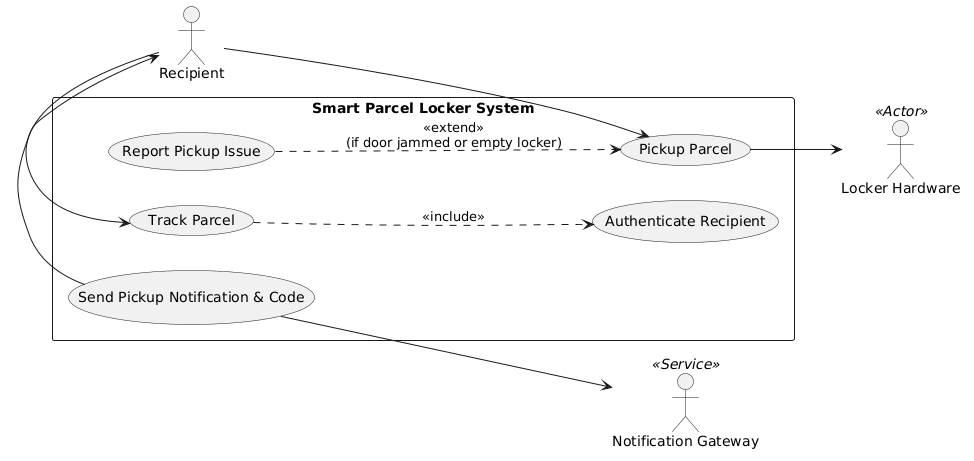

The diagram above was rendered by PlantUML. Its source (embedded in the PNG):
@startuml
left to right direction
skinparam packageStyle rectangle

actor "Recipient" as recipient
actor "Locker Hardware" as hardware <<Actor>>
actor "Notification Gateway" as notif <<Service>>

rectangle "Smart Parcel Locker System" {
    usecase "Pickup Parcel" as UC_Pickup
    usecase "Track Parcel" as UC_Track
    usecase "Authenticate Recipient" as UC_Auth
    usecase "Send Pickup Notification & Code" as UC_Notif
    usecase "Report Pickup Issue" as UC_Report
}

recipient --> UC_Pickup
recipient --> UC_Track

UC_Track ..> UC_Auth : <<include>>

UC_Report ..> UC_Pickup : <<extend>>\n(if door jammed or empty locker)

UC_Pickup --> hardware
UC_Notif --> notif
UC_Notif --> recipient
@enduml